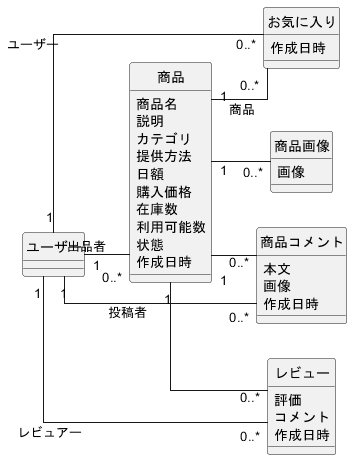

The diagram above was rendered by PlantUML. Its source (embedded in the PNG):
@startuml
hide circle
skinparam classAttributeIconSize 0
left to right direction
skinparam linetype ortho
skinparam nodesep 35
skinparam ranksep 45

class "ユーザー" as User

class "商品" as Product {
  商品名
  説明
  カテゴリ
  提供方法
  日額
  購入価格
  在庫数
  利用可能数
  状態
  作成日時
}

class "商品画像" as ProductImage {
  画像
}

class "お気に入り" as ProductFavorite {
  作成日時
}

class "商品コメント" as ProductComment {
  本文
  画像
  作成日時
}

class "レビュー" as Review {
  評価
  コメント
  作成日時
}

User "1" -- "0..*" Product : 出品者
Product "1" -- "0..*" ProductImage
User "1" -- "0..*" ProductFavorite : ユーザー
Product "1" -- "0..*" ProductFavorite : 商品
User "1" -- "0..*" ProductComment : 投稿者
Product "1" -- "0..*" ProductComment
User "1" -- "0..*" Review : レビュアー
Product "1" -- "0..*" Review

@enduml